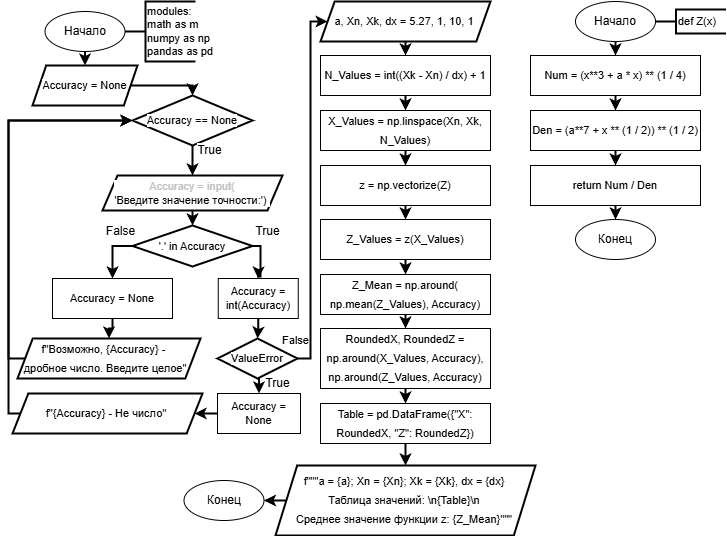

The diagram above was exported from draw.io. Its source (the exported page's mxGraphModel, read from the mxfile embedded in the PNG):
<mxGraphModel dx="525" dy="244" grid="1" gridSize="10" guides="1" tooltips="1" connect="1" arrows="1" fold="1" page="1" pageScale="1" pageWidth="827" pageHeight="583" background="#ffffff" math="0" shadow="0">
  <root>
    <mxCell id="0" />
    <mxCell id="1" parent="0" />
    <mxCell id="3" value="False" style="text;html=1;align=center;verticalAlign=middle;resizable=0;points=[];autosize=1;strokeColor=none;fillColor=none;fontFamily=Helvetica;fontSize=11;fontColor=default;labelBackgroundColor=default;" parent="1" vertex="1">
      <mxGeometry x="270" y="920" width="50" height="30" as="geometry" />
    </mxCell>
    <mxCell id="5" value="Accuracy = None" style="shape=parallelogram;html=1;strokeWidth=2;perimeter=parallelogramPerimeter;whiteSpace=wrap;rounded=0;arcSize=12;size=0.13016528925619836;fontFamily=Helvetica;fontSize=11;fontColor=default;labelBackgroundColor=default;" parent="1" vertex="1">
      <mxGeometry x="32" y="660" width="105" height="40" as="geometry" />
    </mxCell>
    <mxCell id="6" style="edgeStyle=none;html=1;exitX=0.5;exitY=1;exitDx=0;exitDy=0;exitPerimeter=0;entryX=0.5;entryY=0;entryDx=0;entryDy=0;strokeWidth=2;" parent="1" source="7" target="8" edge="1">
      <mxGeometry relative="1" as="geometry" />
    </mxCell>
    <mxCell id="7" value="Accuracy == None" style="strokeWidth=2;html=1;shape=mxgraph.flowchart.decision;whiteSpace=wrap;fontFamily=Helvetica;fontSize=11;fontColor=default;labelBackgroundColor=default;" parent="1" vertex="1">
      <mxGeometry x="132" y="690" width="120" height="50" as="geometry" />
    </mxCell>
    <mxCell id="8" value="&lt;span&gt;&lt;font style=&quot;&quot;&gt;&lt;font style=&quot;color: light-dark(rgb(192, 192, 192), rgb(255, 255, 255));&quot;&gt;Accuracy =&amp;nbsp;&lt;/font&gt;&lt;span style=&quot;color: rgb(192, 192, 192);&quot;&gt;&lt;font style=&quot;color: light-dark(rgb(192, 192, 192), rgb(255, 255, 255));&quot;&gt;input(&lt;/font&gt;&lt;/span&gt;&lt;/font&gt;&lt;/span&gt;&lt;div&gt;&lt;span&gt;&lt;font style=&quot;color: light-dark(rgb(0, 0, 0), rgb(255, 255, 255));&quot;&gt;'Введите значение точности:&lt;/font&gt;&lt;/span&gt;&lt;span style=&quot;background-color: light-dark(#ffffff, var(--ge-dark-color, #121212));&quot;&gt;')&amp;nbsp;&lt;/span&gt;&lt;/div&gt;" style="shape=parallelogram;html=1;strokeWidth=2;perimeter=parallelogramPerimeter;whiteSpace=wrap;rounded=0;arcSize=12;size=0.08333333333333333;fontFamily=Helvetica;fontSize=11;fontColor=default;labelBackgroundColor=default;" parent="1" vertex="1">
      <mxGeometry x="102" y="770" width="180" height="35" as="geometry" />
    </mxCell>
    <mxCell id="9" style="edgeStyle=orthogonalEdgeStyle;shape=connector;rounded=0;html=1;exitX=1;exitY=0.5;exitDx=0;exitDy=0;exitPerimeter=0;entryX=0.5;entryY=0;entryDx=0;entryDy=0;strokeColor=default;strokeWidth=2;align=center;verticalAlign=middle;fontFamily=Helvetica;fontSize=11;fontColor=default;labelBackgroundColor=default;endArrow=classic;curved=0;" parent="1" source="11" target="13" edge="1">
      <mxGeometry relative="1" as="geometry">
        <Array as="points">
          <mxPoint x="260" y="841" />
          <mxPoint x="260" y="871" />
          <mxPoint x="258" y="871" />
        </Array>
      </mxGeometry>
    </mxCell>
    <mxCell id="10" style="edgeStyle=orthogonalEdgeStyle;shape=connector;curved=0;rounded=0;html=1;exitX=0;exitY=0.5;exitDx=0;exitDy=0;exitPerimeter=0;entryX=0.5;entryY=0;entryDx=0;entryDy=0;strokeColor=default;strokeWidth=2;align=center;verticalAlign=middle;fontFamily=Helvetica;fontSize=11;fontColor=default;labelBackgroundColor=default;endArrow=classic;" parent="1" source="11" target="16" edge="1">
      <mxGeometry relative="1" as="geometry" />
    </mxCell>
    <mxCell id="11" value="'.' in Accuracy" style="strokeWidth=2;html=1;shape=mxgraph.flowchart.decision;whiteSpace=wrap;fontFamily=Helvetica;fontSize=11;fontColor=default;labelBackgroundColor=default;" parent="1" vertex="1">
      <mxGeometry x="132" y="820" width="120" height="41" as="geometry" />
    </mxCell>
    <mxCell id="12" style="edgeStyle=none;html=1;exitX=0.5;exitY=1;exitDx=0;exitDy=0;entryX=0.5;entryY=0;entryDx=0;entryDy=0;entryPerimeter=0;rounded=1;strokeColor=default;strokeWidth=2;align=center;verticalAlign=middle;fontFamily=Helvetica;fontSize=11;fontColor=default;labelBackgroundColor=default;endArrow=classic;" parent="1" source="8" target="11" edge="1">
      <mxGeometry relative="1" as="geometry" />
    </mxCell>
    <mxCell id="13" value="Accuracy = int(Accuracy)" style="whiteSpace=wrap;html=1;fontFamily=Helvetica;fontSize=11;fontColor=default;labelBackgroundColor=default;" parent="1" vertex="1">
      <mxGeometry x="217.75" y="873" width="80" height="40" as="geometry" />
    </mxCell>
    <mxCell id="14" value="True" style="text;html=1;align=center;verticalAlign=middle;resizable=0;points=[];autosize=1;strokeColor=none;fillColor=none;fontFamily=Helvetica;fontSize=12;fontColor=default;labelBackgroundColor=default;" parent="1" vertex="1">
      <mxGeometry x="242" y="811" width="50" height="30" as="geometry" />
    </mxCell>
    <mxCell id="15" style="edgeStyle=orthogonalEdgeStyle;shape=connector;curved=0;rounded=0;html=1;exitX=0.5;exitY=1;exitDx=0;exitDy=0;entryX=0.5;entryY=0;entryDx=0;entryDy=0;strokeColor=default;strokeWidth=2;align=center;verticalAlign=middle;fontFamily=Helvetica;fontSize=11;fontColor=default;labelBackgroundColor=default;endArrow=classic;" parent="1" source="16" target="20" edge="1">
      <mxGeometry relative="1" as="geometry" />
    </mxCell>
    <mxCell id="16" value="Accuracy = None" style="whiteSpace=wrap;html=1;fontFamily=Helvetica;fontSize=11;fontColor=default;labelBackgroundColor=default;" parent="1" vertex="1">
      <mxGeometry x="52" y="873" width="120" height="40" as="geometry" />
    </mxCell>
    <mxCell id="17" style="edgeStyle=orthogonalEdgeStyle;shape=connector;curved=0;rounded=0;html=1;exitX=0.5;exitY=1;exitDx=0;exitDy=0;exitPerimeter=0;entryX=0.5;entryY=0;entryDx=0;entryDy=0;strokeColor=default;strokeWidth=2;align=center;verticalAlign=middle;fontFamily=Helvetica;fontSize=11;fontColor=default;labelBackgroundColor=default;endArrow=classic;" parent="1" source="18" target="23" edge="1">
      <mxGeometry relative="1" as="geometry" />
    </mxCell>
    <mxCell id="35" style="edgeStyle=orthogonalEdgeStyle;shape=connector;curved=0;rounded=0;html=1;exitX=1;exitY=0.5;exitDx=0;exitDy=0;exitPerimeter=0;entryX=0;entryY=0.5;entryDx=0;entryDy=0;strokeColor=default;strokeWidth=2;align=center;verticalAlign=middle;fontFamily=Helvetica;fontSize=11;fontColor=default;labelBackgroundColor=default;endArrow=classic;" parent="1" source="18" target="36" edge="1">
      <mxGeometry relative="1" as="geometry">
        <mxPoint x="325.9999999999999" y="616" as="targetPoint" />
        <Array as="points">
          <mxPoint x="310" y="953" />
          <mxPoint x="310" y="616" />
        </Array>
      </mxGeometry>
    </mxCell>
    <mxCell id="18" value="ValueError" style="strokeWidth=2;html=1;shape=mxgraph.flowchart.decision;whiteSpace=wrap;fontFamily=Helvetica;fontSize=11;fontColor=default;labelBackgroundColor=default;" parent="1" vertex="1">
      <mxGeometry x="217" y="933" width="80" height="40" as="geometry" />
    </mxCell>
    <mxCell id="19" style="edgeStyle=orthogonalEdgeStyle;shape=connector;curved=0;rounded=0;html=1;exitX=0.5;exitY=1;exitDx=0;exitDy=0;entryX=0.5;entryY=0;entryDx=0;entryDy=0;entryPerimeter=0;strokeColor=default;strokeWidth=2;align=center;verticalAlign=middle;fontFamily=Helvetica;fontSize=11;fontColor=default;labelBackgroundColor=default;endArrow=classic;" parent="1" source="13" target="18" edge="1">
      <mxGeometry relative="1" as="geometry" />
    </mxCell>
    <mxCell id="20" value="&lt;div style=&quot;line-height: 19px;&quot;&gt;f&quot;Возможно, {Accuracy} -&amp;nbsp;&lt;/div&gt;&lt;div style=&quot;line-height: 19px;&quot;&gt;дробное число. Введите целое&quot;&lt;/div&gt;" style="shape=parallelogram;html=1;strokeWidth=2;perimeter=parallelogramPerimeter;whiteSpace=wrap;rounded=0;arcSize=12;size=0.08333333333333333;fontFamily=Helvetica;fontSize=11;fontColor=default;labelBackgroundColor=none;spacingRight=7;" parent="1" vertex="1">
      <mxGeometry x="17" y="933" width="183" height="40" as="geometry" />
    </mxCell>
    <mxCell id="21" style="edgeStyle=orthogonalEdgeStyle;shape=connector;curved=0;rounded=0;html=1;entryX=0;entryY=0.5;entryDx=0;entryDy=0;entryPerimeter=0;strokeColor=default;strokeWidth=2;align=center;verticalAlign=middle;fontFamily=Helvetica;fontSize=11;fontColor=default;labelBackgroundColor=default;endArrow=classic;exitX=0;exitY=0.5;exitDx=0;exitDy=0;" parent="1" source="20" target="7" edge="1">
      <mxGeometry relative="1" as="geometry">
        <mxPoint x="7" y="963" as="sourcePoint" />
        <Array as="points">
          <mxPoint x="8" y="953" />
          <mxPoint x="8" y="715" />
        </Array>
      </mxGeometry>
    </mxCell>
    <mxCell id="22" style="edgeStyle=orthogonalEdgeStyle;shape=connector;curved=0;rounded=0;html=1;exitX=0;exitY=0.5;exitDx=0;exitDy=0;entryX=1;entryY=0.5;entryDx=0;entryDy=0;strokeColor=default;strokeWidth=2;align=center;verticalAlign=middle;fontFamily=Helvetica;fontSize=11;fontColor=default;labelBackgroundColor=default;endArrow=classic;" parent="1" source="23" target="26" edge="1">
      <mxGeometry relative="1" as="geometry" />
    </mxCell>
    <mxCell id="23" value="Accuracy = None" style="whiteSpace=wrap;html=1;fontFamily=Helvetica;fontSize=11;fontColor=default;labelBackgroundColor=default;" parent="1" vertex="1">
      <mxGeometry x="217" y="988" width="83" height="40" as="geometry" />
    </mxCell>
    <mxCell id="24" value="True" style="text;html=1;align=center;verticalAlign=middle;resizable=0;points=[];autosize=1;strokeColor=none;fillColor=none;fontFamily=Helvetica;fontSize=12;fontColor=default;labelBackgroundColor=default;" parent="1" vertex="1">
      <mxGeometry x="252" y="963" width="50" height="30" as="geometry" />
    </mxCell>
    <mxCell id="25" value="False" style="text;html=1;align=center;verticalAlign=middle;resizable=0;points=[];autosize=1;strokeColor=none;fillColor=none;fontFamily=Helvetica;fontSize=12;fontColor=default;labelBackgroundColor=default;" parent="1" vertex="1">
      <mxGeometry x="95" y="811" width="50" height="30" as="geometry" />
    </mxCell>
    <mxCell id="26" value="&lt;div style=&quot;line-height: 19px;&quot;&gt;&lt;div style=&quot;line-height: 19px;&quot;&gt;f&quot;{Accuracy} - Не число&quot;&lt;/div&gt;&lt;/div&gt;" style="shape=parallelogram;html=1;strokeWidth=2;perimeter=parallelogramPerimeter;whiteSpace=wrap;rounded=0;arcSize=12;size=0.08333333333333333;fontFamily=Helvetica;fontSize=11;fontColor=default;labelBackgroundColor=none;spacingRight=2;" parent="1" vertex="1">
      <mxGeometry x="12" y="988" width="190" height="40" as="geometry" />
    </mxCell>
    <mxCell id="27" style="edgeStyle=orthogonalEdgeStyle;shape=connector;curved=0;rounded=0;html=1;exitX=0;exitY=0.5;exitDx=0;exitDy=0;entryX=0;entryY=0.5;entryDx=0;entryDy=0;entryPerimeter=0;strokeColor=default;strokeWidth=2;align=center;verticalAlign=middle;fontFamily=Helvetica;fontSize=11;fontColor=default;labelBackgroundColor=default;endArrow=classic;" parent="1" source="26" target="7" edge="1">
      <mxGeometry relative="1" as="geometry">
        <Array as="points">
          <mxPoint x="8" y="1008" />
          <mxPoint x="8" y="715" />
        </Array>
      </mxGeometry>
    </mxCell>
    <mxCell id="28" style="edgeStyle=orthogonalEdgeStyle;shape=connector;curved=0;rounded=0;html=1;exitX=1;exitY=0.5;exitDx=0;exitDy=0;entryX=0.5;entryY=0;entryDx=0;entryDy=0;entryPerimeter=0;strokeColor=default;strokeWidth=2;align=center;verticalAlign=middle;fontFamily=Helvetica;fontSize=11;fontColor=default;labelBackgroundColor=default;endArrow=classic;" parent="1" source="5" target="7" edge="1">
      <mxGeometry relative="1" as="geometry">
        <Array as="points">
          <mxPoint x="192" y="680" />
        </Array>
      </mxGeometry>
    </mxCell>
    <mxCell id="29" value="True" style="text;html=1;align=center;verticalAlign=middle;resizable=0;points=[];autosize=1;strokeColor=none;fillColor=none;fontFamily=Helvetica;fontSize=12;fontColor=default;labelBackgroundColor=default;" parent="1" vertex="1">
      <mxGeometry x="183.5" y="730" width="50" height="30" as="geometry" />
    </mxCell>
    <mxCell id="31" style="edgeStyle=orthogonalEdgeStyle;html=1;exitX=0.5;exitY=1;exitDx=0;exitDy=0;entryX=0.5;entryY=0;entryDx=0;entryDy=0;rounded=0;strokeColor=default;strokeWidth=2;align=center;verticalAlign=middle;fontFamily=Helvetica;fontSize=11;fontColor=default;labelBackgroundColor=default;endArrow=classic;curved=0;" parent="1" source="30" target="5" edge="1">
      <mxGeometry relative="1" as="geometry" />
    </mxCell>
    <mxCell id="30" value="Начало" style="ellipse;whiteSpace=wrap;html=1;" parent="1" vertex="1">
      <mxGeometry x="44.5" y="606" width="80" height="40" as="geometry" />
    </mxCell>
    <mxCell id="32" value="modules:&lt;div&gt;math as m&lt;/div&gt;&lt;div&gt;numpy as np&lt;/div&gt;&lt;div&gt;pandas as pd&lt;/div&gt;" style="strokeWidth=2;html=1;shape=mxgraph.flowchart.annotation_1;align=left;pointerEvents=1;fontFamily=Helvetica;fontSize=11;fontColor=default;labelBackgroundColor=default;" parent="1" vertex="1">
      <mxGeometry x="145" y="596" width="50" height="60" as="geometry" />
    </mxCell>
    <mxCell id="33" style="edgeStyle=orthogonalEdgeStyle;shape=connector;curved=0;rounded=0;html=1;exitX=1;exitY=0.5;exitDx=0;exitDy=0;entryX=0;entryY=0.5;entryDx=0;entryDy=0;entryPerimeter=0;strokeColor=default;strokeWidth=2;align=center;verticalAlign=middle;fontFamily=Helvetica;fontSize=11;fontColor=default;labelBackgroundColor=default;endArrow=none;endFill=0;" parent="1" source="30" target="32" edge="1">
      <mxGeometry relative="1" as="geometry" />
    </mxCell>
    <mxCell id="38" style="edgeStyle=orthogonalEdgeStyle;shape=connector;curved=0;rounded=0;html=1;exitX=0.5;exitY=1;exitDx=0;exitDy=0;entryX=0.5;entryY=0;entryDx=0;entryDy=0;strokeColor=default;strokeWidth=2;align=center;verticalAlign=middle;fontFamily=Helvetica;fontSize=11;fontColor=default;labelBackgroundColor=default;endArrow=classic;" parent="1" source="36" target="37" edge="1">
      <mxGeometry relative="1" as="geometry" />
    </mxCell>
    <mxCell id="36" value="&lt;div style=&quot;line-height: 19px;&quot;&gt;&lt;div style=&quot;line-height: 19px;&quot;&gt;&lt;div style=&quot;line-height: 19px;&quot;&gt;a, Xn, Xk, dx = 5.27, 1, 10, 1&lt;/div&gt;&lt;/div&gt;&lt;/div&gt;" style="shape=parallelogram;html=1;strokeWidth=2;perimeter=parallelogramPerimeter;whiteSpace=wrap;rounded=0;arcSize=12;size=0.08333333333333333;fontFamily=Helvetica;fontSize=11;fontColor=default;labelBackgroundColor=none;spacingRight=2;" parent="1" vertex="1">
      <mxGeometry x="320" y="596" width="170" height="40" as="geometry" />
    </mxCell>
    <mxCell id="41" style="edgeStyle=orthogonalEdgeStyle;shape=connector;curved=0;rounded=0;html=1;exitX=0.5;exitY=1;exitDx=0;exitDy=0;entryX=0.5;entryY=0;entryDx=0;entryDy=0;strokeColor=default;strokeWidth=2;align=center;verticalAlign=middle;fontFamily=Helvetica;fontSize=11;fontColor=default;labelBackgroundColor=default;endArrow=classic;" parent="1" source="37" target="39" edge="1">
      <mxGeometry relative="1" as="geometry" />
    </mxCell>
    <mxCell id="37" value="&lt;div style=&quot;line-height: 19px;&quot;&gt;N_Values = int((Xk - Xn) / dx) + 1&lt;/div&gt;" style="whiteSpace=wrap;html=1;fontFamily=Helvetica;fontSize=11;fontColor=default;labelBackgroundColor=default;" parent="1" vertex="1">
      <mxGeometry x="320" y="650" width="170" height="40" as="geometry" />
    </mxCell>
    <mxCell id="42" style="edgeStyle=orthogonalEdgeStyle;shape=connector;curved=0;rounded=0;html=1;exitX=0.5;exitY=1;exitDx=0;exitDy=0;entryX=0.5;entryY=0;entryDx=0;entryDy=0;strokeColor=default;strokeWidth=2;align=center;verticalAlign=middle;fontFamily=Helvetica;fontSize=11;fontColor=default;labelBackgroundColor=default;endArrow=classic;" parent="1" source="39" target="40" edge="1">
      <mxGeometry relative="1" as="geometry" />
    </mxCell>
    <mxCell id="39" value="&lt;div style=&quot;line-height: 19px;&quot;&gt;&lt;div style=&quot;line-height: 19px;&quot;&gt;X_Values = np.linspace(Xn, Xk, N_Values)&lt;/div&gt;&lt;/div&gt;" style="whiteSpace=wrap;html=1;fontFamily=Helvetica;fontSize=11;fontColor=default;labelBackgroundColor=default;" parent="1" vertex="1">
      <mxGeometry x="320" y="705" width="170" height="40" as="geometry" />
    </mxCell>
    <mxCell id="44" style="edgeStyle=orthogonalEdgeStyle;shape=connector;curved=0;rounded=0;html=1;exitX=0.5;exitY=1;exitDx=0;exitDy=0;strokeColor=default;strokeWidth=2;align=center;verticalAlign=middle;fontFamily=Helvetica;fontSize=11;fontColor=default;labelBackgroundColor=default;endArrow=classic;" parent="1" source="40" target="43" edge="1">
      <mxGeometry relative="1" as="geometry" />
    </mxCell>
    <mxCell id="40" value="&lt;div style=&quot;line-height: 19px;&quot;&gt;&lt;div style=&quot;line-height: 19px;&quot;&gt;&lt;div style=&quot;line-height: 19px;&quot;&gt;z = np.vectorize(Z)&lt;/div&gt;&lt;/div&gt;&lt;/div&gt;" style="whiteSpace=wrap;html=1;fontFamily=Helvetica;fontSize=11;fontColor=default;labelBackgroundColor=default;" parent="1" vertex="1">
      <mxGeometry x="320" y="760" width="170" height="40" as="geometry" />
    </mxCell>
    <mxCell id="46" style="edgeStyle=orthogonalEdgeStyle;shape=connector;curved=0;rounded=0;html=1;exitX=0.5;exitY=1;exitDx=0;exitDy=0;entryX=0.5;entryY=0;entryDx=0;entryDy=0;strokeColor=default;strokeWidth=2;align=center;verticalAlign=middle;fontFamily=Helvetica;fontSize=11;fontColor=default;labelBackgroundColor=default;endArrow=classic;" parent="1" source="43" target="45" edge="1">
      <mxGeometry relative="1" as="geometry" />
    </mxCell>
    <mxCell id="43" value="&lt;div style=&quot;line-height: 19px;&quot;&gt;&lt;div style=&quot;line-height: 19px;&quot;&gt;&lt;div style=&quot;line-height: 19px;&quot;&gt;&lt;div style=&quot;line-height: 19px;&quot;&gt;&lt;div style=&quot;line-height: 19px;&quot;&gt;Z_Values = z(X_Values)&lt;/div&gt;&lt;/div&gt;&lt;/div&gt;&lt;/div&gt;&lt;/div&gt;" style="whiteSpace=wrap;html=1;fontFamily=Helvetica;fontSize=11;fontColor=default;labelBackgroundColor=default;" parent="1" vertex="1">
      <mxGeometry x="320" y="814" width="170" height="40" as="geometry" />
    </mxCell>
    <mxCell id="48" style="edgeStyle=orthogonalEdgeStyle;shape=connector;curved=0;rounded=0;html=1;exitX=0.5;exitY=1;exitDx=0;exitDy=0;entryX=0.5;entryY=0;entryDx=0;entryDy=0;strokeColor=default;strokeWidth=2;align=center;verticalAlign=middle;fontFamily=Helvetica;fontSize=11;fontColor=default;labelBackgroundColor=default;endArrow=classic;" parent="1" source="45" target="47" edge="1">
      <mxGeometry relative="1" as="geometry" />
    </mxCell>
    <mxCell id="45" value="&lt;div style=&quot;line-height: 19px;&quot;&gt;&lt;div style=&quot;line-height: 19px;&quot;&gt;&lt;div style=&quot;line-height: 19px;&quot;&gt;&lt;div style=&quot;line-height: 19px;&quot;&gt;&lt;div style=&quot;line-height: 19px;&quot;&gt;&lt;div style=&quot;line-height: 19px;&quot;&gt;Z_Mean = np.around(&lt;/div&gt;&lt;div style=&quot;line-height: 19px;&quot;&gt;np.mean(Z_Values), Accuracy)&lt;/div&gt;&lt;/div&gt;&lt;/div&gt;&lt;/div&gt;&lt;/div&gt;&lt;/div&gt;" style="whiteSpace=wrap;html=1;fontFamily=Helvetica;fontSize=11;fontColor=default;labelBackgroundColor=none;" parent="1" vertex="1">
      <mxGeometry x="320" y="869" width="170" height="40" as="geometry" />
    </mxCell>
    <mxCell id="50" style="edgeStyle=orthogonalEdgeStyle;shape=connector;curved=0;rounded=0;html=1;exitX=0.5;exitY=1;exitDx=0;exitDy=0;entryX=0.5;entryY=0;entryDx=0;entryDy=0;strokeColor=default;strokeWidth=2;align=center;verticalAlign=middle;fontFamily=Helvetica;fontSize=11;fontColor=default;labelBackgroundColor=default;endArrow=classic;" parent="1" source="47" target="49" edge="1">
      <mxGeometry relative="1" as="geometry" />
    </mxCell>
    <mxCell id="47" value="&lt;div style=&quot;line-height: 19px;&quot;&gt;&lt;div style=&quot;line-height: 19px;&quot;&gt;&lt;div style=&quot;line-height: 19px;&quot;&gt;&lt;div style=&quot;line-height: 19px;&quot;&gt;&lt;div style=&quot;line-height: 19px;&quot;&gt;&lt;div style=&quot;line-height: 19px;&quot;&gt;&lt;div style=&quot;line-height: 19px;&quot;&gt;RoundedX, RoundedZ = np.around(X_Values, Accuracy), np.around(Z_Values, Accuracy)&lt;/div&gt;&lt;/div&gt;&lt;/div&gt;&lt;/div&gt;&lt;/div&gt;&lt;/div&gt;&lt;/div&gt;" style="whiteSpace=wrap;html=1;fontFamily=Helvetica;fontSize=11;fontColor=default;labelBackgroundColor=none;" parent="1" vertex="1">
      <mxGeometry x="320" y="923" width="170" height="60" as="geometry" />
    </mxCell>
    <mxCell id="52" style="edgeStyle=orthogonalEdgeStyle;shape=connector;curved=0;rounded=0;html=1;exitX=0.5;exitY=1;exitDx=0;exitDy=0;entryX=0.5;entryY=0;entryDx=0;entryDy=0;strokeColor=default;strokeWidth=2;align=center;verticalAlign=middle;fontFamily=Helvetica;fontSize=11;fontColor=default;labelBackgroundColor=default;endArrow=classic;" parent="1" source="49" target="51" edge="1">
      <mxGeometry relative="1" as="geometry" />
    </mxCell>
    <mxCell id="49" value="&lt;div style=&quot;line-height: 19px;&quot;&gt;&lt;div style=&quot;line-height: 19px;&quot;&gt;&lt;div style=&quot;line-height: 19px;&quot;&gt;&lt;div style=&quot;line-height: 19px;&quot;&gt;&lt;div style=&quot;line-height: 19px;&quot;&gt;&lt;div style=&quot;line-height: 19px;&quot;&gt;&lt;div style=&quot;line-height: 19px;&quot;&gt;&lt;div style=&quot;line-height: 19px;&quot;&gt;Table = pd.DataFrame({&quot;X&quot;: RoundedX, &quot;Z&quot;: RoundedZ})&lt;/div&gt;&lt;/div&gt;&lt;/div&gt;&lt;/div&gt;&lt;/div&gt;&lt;/div&gt;&lt;/div&gt;&lt;/div&gt;" style="whiteSpace=wrap;html=1;fontFamily=Helvetica;fontSize=11;fontColor=default;labelBackgroundColor=none;" parent="1" vertex="1">
      <mxGeometry x="320" y="998" width="170" height="40" as="geometry" />
    </mxCell>
    <mxCell id="54" style="edgeStyle=orthogonalEdgeStyle;shape=connector;curved=0;rounded=0;html=1;exitX=0;exitY=0.5;exitDx=0;exitDy=0;entryX=1;entryY=0.5;entryDx=0;entryDy=0;strokeColor=default;strokeWidth=2;align=center;verticalAlign=middle;fontFamily=Helvetica;fontSize=11;fontColor=default;labelBackgroundColor=default;endArrow=classic;" parent="1" source="51" target="53" edge="1">
      <mxGeometry relative="1" as="geometry" />
    </mxCell>
    <mxCell id="51" value="&lt;div style=&quot;line-height: 19px;&quot;&gt;&lt;div style=&quot;line-height: 19px;&quot;&gt;&lt;div style=&quot;line-height: 19px;&quot;&gt;&lt;div style=&quot;line-height: 19px;&quot;&gt;&lt;div style=&quot;&quot;&gt;f&quot;&quot;&quot;a = {a}; Xn = {Xn}; Xk = {Xk}, dx = {dx}&lt;/div&gt;&lt;div style=&quot;&quot;&gt;Таблица значений: \n{Table}\n&lt;/div&gt;&lt;div style=&quot;&quot;&gt;Среднее значение функции z: {Z_Mean}&quot;&quot;&quot;&lt;/div&gt;&lt;/div&gt;&lt;/div&gt;&lt;/div&gt;&lt;/div&gt;" style="shape=parallelogram;html=1;strokeWidth=2;perimeter=parallelogramPerimeter;whiteSpace=wrap;rounded=0;arcSize=12;size=0.08333333333333333;fontFamily=Helvetica;fontSize=11;fontColor=default;labelBackgroundColor=none;spacingRight=2;" parent="1" vertex="1">
      <mxGeometry x="275" y="1060" width="260" height="70" as="geometry" />
    </mxCell>
    <mxCell id="53" value="Конец" style="ellipse;whiteSpace=wrap;html=1;" parent="1" vertex="1">
      <mxGeometry x="183.5" y="1075" width="80" height="40" as="geometry" />
    </mxCell>
    <mxCell id="74" style="edgeStyle=orthogonalEdgeStyle;shape=connector;curved=0;rounded=0;html=1;exitX=0.5;exitY=1;exitDx=0;exitDy=0;entryX=0.5;entryY=0;entryDx=0;entryDy=0;strokeColor=default;strokeWidth=2;align=center;verticalAlign=middle;fontFamily=Helvetica;fontSize=11;fontColor=default;labelBackgroundColor=default;endArrow=classic;" parent="1" source="55" target="63" edge="1">
      <mxGeometry relative="1" as="geometry" />
    </mxCell>
    <mxCell id="55" value="Начало" style="ellipse;whiteSpace=wrap;html=1;" parent="1" vertex="1">
      <mxGeometry x="575" y="596" width="80" height="40" as="geometry" />
    </mxCell>
    <mxCell id="56" value="def Z(x)" style="strokeWidth=2;html=1;shape=mxgraph.flowchart.annotation_1;align=left;pointerEvents=1;fontFamily=Helvetica;fontSize=11;fontColor=default;labelBackgroundColor=default;" parent="1" vertex="1">
      <mxGeometry x="675.5" y="604" width="50" height="24" as="geometry" />
    </mxCell>
    <mxCell id="57" style="edgeStyle=orthogonalEdgeStyle;shape=connector;curved=0;rounded=0;html=1;exitX=1;exitY=0.5;exitDx=0;exitDy=0;entryX=0;entryY=0.5;entryDx=0;entryDy=0;entryPerimeter=0;strokeColor=default;strokeWidth=2;align=center;verticalAlign=middle;fontFamily=Helvetica;fontSize=11;fontColor=default;labelBackgroundColor=default;endArrow=none;endFill=0;" parent="1" source="55" target="56" edge="1">
      <mxGeometry relative="1" as="geometry" />
    </mxCell>
    <mxCell id="62" value="Конец" style="ellipse;whiteSpace=wrap;html=1;" parent="1" vertex="1">
      <mxGeometry x="575" y="814" width="80" height="40" as="geometry" />
    </mxCell>
    <mxCell id="66" style="edgeStyle=orthogonalEdgeStyle;shape=connector;curved=0;rounded=0;html=1;exitX=0.5;exitY=1;exitDx=0;exitDy=0;entryX=0.5;entryY=0;entryDx=0;entryDy=0;strokeColor=default;strokeWidth=2;align=center;verticalAlign=middle;fontFamily=Helvetica;fontSize=11;fontColor=default;labelBackgroundColor=default;endArrow=classic;" parent="1" source="63" target="65" edge="1">
      <mxGeometry relative="1" as="geometry" />
    </mxCell>
    <mxCell id="63" value="&lt;div style=&quot;line-height: 19px;&quot;&gt;&lt;div style=&quot;line-height: 19px;&quot;&gt;Num = (x**3 + a * x) ** (1 / 4)&lt;/div&gt;&lt;/div&gt;" style="whiteSpace=wrap;html=1;fontFamily=Helvetica;fontSize=11;fontColor=default;labelBackgroundColor=default;" parent="1" vertex="1">
      <mxGeometry x="530" y="650" width="170" height="40" as="geometry" />
    </mxCell>
    <mxCell id="69" style="edgeStyle=orthogonalEdgeStyle;shape=connector;curved=0;rounded=0;html=1;exitX=0.5;exitY=1;exitDx=0;exitDy=0;entryX=0.5;entryY=0;entryDx=0;entryDy=0;strokeColor=default;strokeWidth=2;align=center;verticalAlign=middle;fontFamily=Helvetica;fontSize=11;fontColor=default;labelBackgroundColor=default;endArrow=classic;" parent="1" source="65" target="68" edge="1">
      <mxGeometry relative="1" as="geometry" />
    </mxCell>
    <mxCell id="65" value="&lt;div style=&quot;line-height: 19px;&quot;&gt;&lt;div style=&quot;line-height: 19px;&quot;&gt;&lt;div style=&quot;line-height: 19px;&quot;&gt;Den = (a**7 + x ** (1 / 2)) ** (1 / 2)&lt;/div&gt;&lt;/div&gt;&lt;/div&gt;" style="whiteSpace=wrap;html=1;fontFamily=Helvetica;fontSize=11;fontColor=default;labelBackgroundColor=default;" parent="1" vertex="1">
      <mxGeometry x="530" y="705" width="170" height="40" as="geometry" />
    </mxCell>
    <mxCell id="70" style="edgeStyle=orthogonalEdgeStyle;shape=connector;curved=0;rounded=0;html=1;exitX=0.5;exitY=1;exitDx=0;exitDy=0;entryX=0.5;entryY=0;entryDx=0;entryDy=0;strokeColor=default;strokeWidth=2;align=center;verticalAlign=middle;fontFamily=Helvetica;fontSize=11;fontColor=default;labelBackgroundColor=default;endArrow=classic;" parent="1" source="68" target="62" edge="1">
      <mxGeometry relative="1" as="geometry" />
    </mxCell>
    <mxCell id="68" value="&lt;div style=&quot;line-height: 19px;&quot;&gt;&lt;div style=&quot;line-height: 19px;&quot;&gt;&lt;div style=&quot;line-height: 19px;&quot;&gt;&lt;div style=&quot;line-height: 19px;&quot;&gt;return Num / Den&lt;/div&gt;&lt;/div&gt;&lt;/div&gt;&lt;/div&gt;" style="whiteSpace=wrap;html=1;fontFamily=Helvetica;fontSize=11;fontColor=default;labelBackgroundColor=default;" parent="1" vertex="1">
      <mxGeometry x="530" y="760" width="170" height="40" as="geometry" />
    </mxCell>
  </root>
</mxGraphModel>